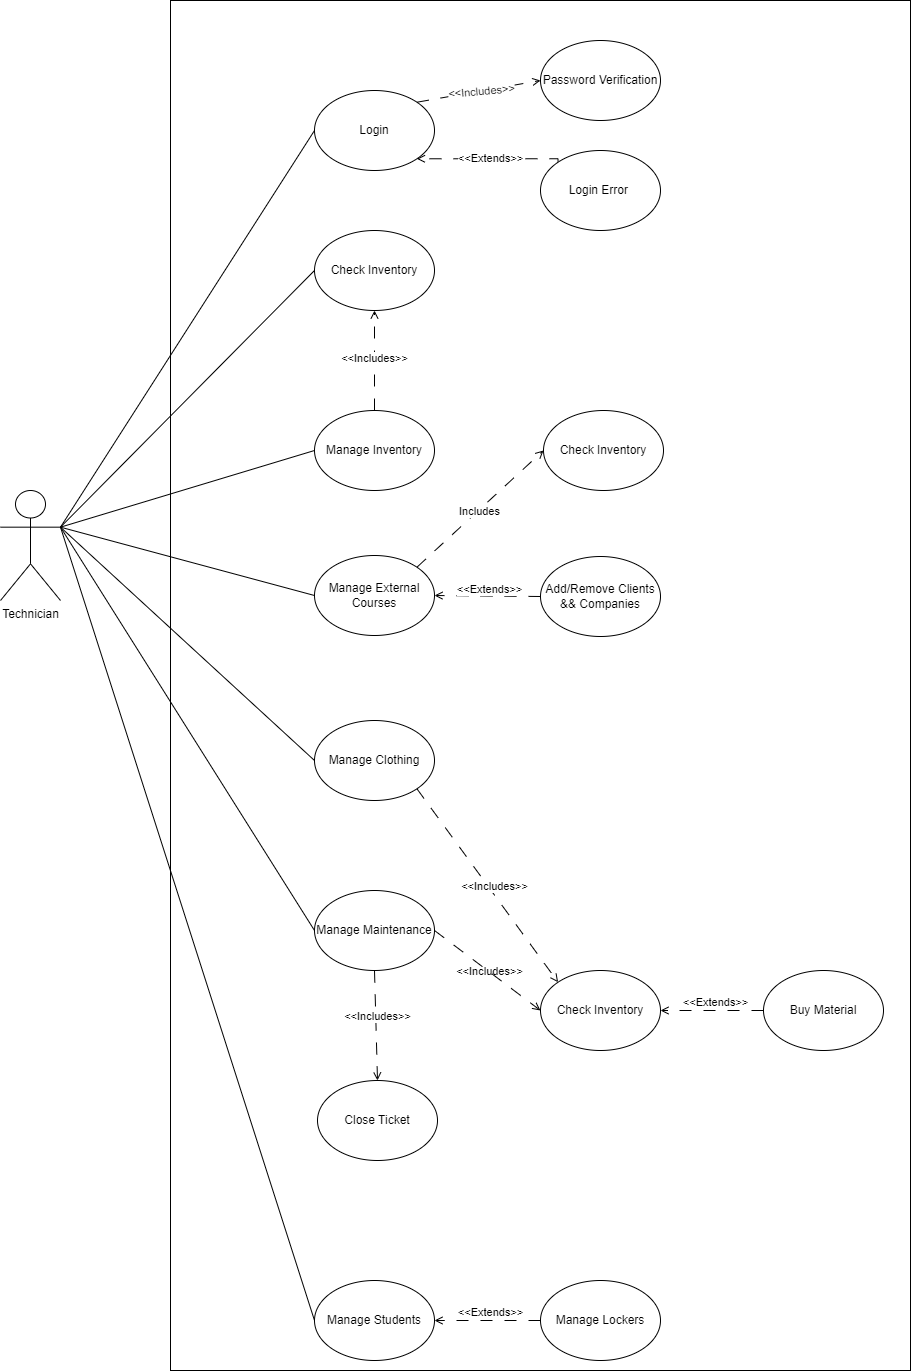

The diagram above was exported from draw.io. Its source (the exported page's mxGraphModel, read from the mxfile embedded in the PNG):
<mxGraphModel dx="2590" dy="1535" grid="1" gridSize="10" guides="1" tooltips="1" connect="1" arrows="1" fold="1" page="1" pageScale="1" pageWidth="827" pageHeight="1169" math="0" shadow="0">
  <root>
    <mxCell id="0" />
    <mxCell id="1" parent="0" />
    <mxCell id="dzTd2DaoMszpMPpYef36-1" value="" style="rounded=0;whiteSpace=wrap;html=1;" vertex="1" parent="1">
      <mxGeometry x="210" y="30" width="740" height="1370" as="geometry" />
    </mxCell>
    <mxCell id="dzTd2DaoMszpMPpYef36-2" value="Technician" style="shape=umlActor;verticalLabelPosition=bottom;verticalAlign=top;html=1;outlineConnect=0;" vertex="1" parent="1">
      <mxGeometry x="40" y="520" width="60" height="110" as="geometry" />
    </mxCell>
    <mxCell id="dzTd2DaoMszpMPpYef36-3" value="Login" style="ellipse;whiteSpace=wrap;html=1;" vertex="1" parent="1">
      <mxGeometry x="354" y="120" width="120" height="80" as="geometry" />
    </mxCell>
    <mxCell id="dzTd2DaoMszpMPpYef36-4" value="" style="endArrow=none;html=1;rounded=0;exitX=1;exitY=0.3333333333333333;exitDx=0;exitDy=0;exitPerimeter=0;entryX=0;entryY=0.5;entryDx=0;entryDy=0;" edge="1" parent="1" source="dzTd2DaoMszpMPpYef36-2" target="dzTd2DaoMszpMPpYef36-3">
      <mxGeometry width="50" height="50" relative="1" as="geometry">
        <mxPoint x="390" y="350" as="sourcePoint" />
        <mxPoint x="440" y="300" as="targetPoint" />
      </mxGeometry>
    </mxCell>
    <mxCell id="dzTd2DaoMszpMPpYef36-5" value="Password Verification" style="ellipse;whiteSpace=wrap;html=1;" vertex="1" parent="1">
      <mxGeometry x="580" y="70" width="120" height="80" as="geometry" />
    </mxCell>
    <mxCell id="dzTd2DaoMszpMPpYef36-6" value="" style="endArrow=open;html=1;rounded=0;exitX=1;exitY=0;exitDx=0;exitDy=0;entryX=0;entryY=0.5;entryDx=0;entryDy=0;dashed=1;dashPattern=12 12;endFill=0;" edge="1" parent="1" source="dzTd2DaoMszpMPpYef36-3" target="dzTd2DaoMszpMPpYef36-5">
      <mxGeometry width="50" height="50" relative="1" as="geometry">
        <mxPoint x="390" y="350" as="sourcePoint" />
        <mxPoint x="440" y="300" as="targetPoint" />
      </mxGeometry>
    </mxCell>
    <mxCell id="dzTd2DaoMszpMPpYef36-7" value="&amp;lt;&amp;lt;Includes&amp;gt;&amp;gt;" style="edgeLabel;html=1;align=center;verticalAlign=middle;resizable=0;points=[];rotation=-5;" vertex="1" connectable="0" parent="dzTd2DaoMszpMPpYef36-6">
      <mxGeometry x="-0.3548" y="1" relative="1" as="geometry">
        <mxPoint x="24" y="-4" as="offset" />
      </mxGeometry>
    </mxCell>
    <mxCell id="dzTd2DaoMszpMPpYef36-8" style="edgeStyle=orthogonalEdgeStyle;rounded=0;orthogonalLoop=1;jettySize=auto;html=1;exitX=0;exitY=0;exitDx=0;exitDy=0;entryX=1;entryY=1;entryDx=0;entryDy=0;dashed=1;dashPattern=12 12;endArrow=open;endFill=0;" edge="1" parent="1" source="dzTd2DaoMszpMPpYef36-10" target="dzTd2DaoMszpMPpYef36-3">
      <mxGeometry relative="1" as="geometry">
        <Array as="points">
          <mxPoint x="598" y="188" />
        </Array>
      </mxGeometry>
    </mxCell>
    <mxCell id="dzTd2DaoMszpMPpYef36-9" value="&amp;lt;&amp;lt;Extends&amp;gt;&amp;gt;" style="edgeLabel;html=1;align=center;verticalAlign=middle;resizable=0;points=[];" vertex="1" connectable="0" parent="dzTd2DaoMszpMPpYef36-8">
      <mxGeometry x="0.2562" y="-2" relative="1" as="geometry">
        <mxPoint x="18" as="offset" />
      </mxGeometry>
    </mxCell>
    <mxCell id="dzTd2DaoMszpMPpYef36-10" value="Login Error&amp;nbsp;" style="ellipse;whiteSpace=wrap;html=1;" vertex="1" parent="1">
      <mxGeometry x="580" y="180" width="120" height="80" as="geometry" />
    </mxCell>
    <mxCell id="dzTd2DaoMszpMPpYef36-11" value="Check Inventory" style="ellipse;whiteSpace=wrap;html=1;" vertex="1" parent="1">
      <mxGeometry x="354" y="260" width="120" height="80" as="geometry" />
    </mxCell>
    <mxCell id="dzTd2DaoMszpMPpYef36-12" value="" style="endArrow=none;html=1;rounded=0;exitX=1;exitY=0.3333333333333333;exitDx=0;exitDy=0;exitPerimeter=0;entryX=0;entryY=0.5;entryDx=0;entryDy=0;endFill=0;" edge="1" parent="1" source="dzTd2DaoMszpMPpYef36-2" target="dzTd2DaoMszpMPpYef36-11">
      <mxGeometry width="50" height="50" relative="1" as="geometry">
        <mxPoint x="390" y="350" as="sourcePoint" />
        <mxPoint x="380" y="270" as="targetPoint" />
      </mxGeometry>
    </mxCell>
    <mxCell id="dzTd2DaoMszpMPpYef36-13" value="Manage Inventory" style="ellipse;whiteSpace=wrap;html=1;" vertex="1" parent="1">
      <mxGeometry x="354" y="440" width="120" height="80" as="geometry" />
    </mxCell>
    <mxCell id="dzTd2DaoMszpMPpYef36-14" value="" style="endArrow=none;html=1;rounded=0;exitX=1;exitY=0.3333333333333333;exitDx=0;exitDy=0;exitPerimeter=0;entryX=0;entryY=0.5;entryDx=0;entryDy=0;" edge="1" parent="1" source="dzTd2DaoMszpMPpYef36-2" target="dzTd2DaoMszpMPpYef36-13">
      <mxGeometry width="50" height="50" relative="1" as="geometry">
        <mxPoint x="390" y="350" as="sourcePoint" />
        <mxPoint x="440" y="300" as="targetPoint" />
      </mxGeometry>
    </mxCell>
    <mxCell id="dzTd2DaoMszpMPpYef36-15" value="" style="endArrow=open;html=1;rounded=0;exitX=0.5;exitY=0;exitDx=0;exitDy=0;entryX=0.5;entryY=1;entryDx=0;entryDy=0;dashed=1;dashPattern=12 12;endFill=0;" edge="1" parent="1" source="dzTd2DaoMszpMPpYef36-13" target="dzTd2DaoMszpMPpYef36-11">
      <mxGeometry width="50" height="50" relative="1" as="geometry">
        <mxPoint x="390" y="350" as="sourcePoint" />
        <mxPoint x="440" y="300" as="targetPoint" />
      </mxGeometry>
    </mxCell>
    <mxCell id="dzTd2DaoMszpMPpYef36-16" value="&amp;lt;&amp;lt;Includes&amp;gt;&amp;gt;" style="edgeLabel;html=1;align=center;verticalAlign=middle;resizable=0;points=[];" vertex="1" connectable="0" parent="dzTd2DaoMszpMPpYef36-15">
      <mxGeometry x="-0.224" y="-3" relative="1" as="geometry">
        <mxPoint x="-4" y="-13" as="offset" />
      </mxGeometry>
    </mxCell>
    <mxCell id="dzTd2DaoMszpMPpYef36-17" value="Manage External Courses" style="ellipse;whiteSpace=wrap;html=1;" vertex="1" parent="1">
      <mxGeometry x="354" y="585" width="120" height="80" as="geometry" />
    </mxCell>
    <mxCell id="dzTd2DaoMszpMPpYef36-18" value="" style="endArrow=none;html=1;rounded=0;entryX=0;entryY=0.5;entryDx=0;entryDy=0;exitX=1;exitY=0.3333333333333333;exitDx=0;exitDy=0;exitPerimeter=0;" edge="1" parent="1" source="dzTd2DaoMszpMPpYef36-2" target="dzTd2DaoMszpMPpYef36-17">
      <mxGeometry width="50" height="50" relative="1" as="geometry">
        <mxPoint x="130" y="500" as="sourcePoint" />
        <mxPoint x="440" y="380" as="targetPoint" />
      </mxGeometry>
    </mxCell>
    <mxCell id="dzTd2DaoMszpMPpYef36-19" value="Add/Remove Clients &amp;amp;&amp;amp; Companies" style="ellipse;whiteSpace=wrap;html=1;" vertex="1" parent="1">
      <mxGeometry x="580" y="586" width="120" height="80" as="geometry" />
    </mxCell>
    <mxCell id="dzTd2DaoMszpMPpYef36-20" value="Manage Clothing" style="ellipse;whiteSpace=wrap;html=1;" vertex="1" parent="1">
      <mxGeometry x="354" y="750" width="120" height="80" as="geometry" />
    </mxCell>
    <mxCell id="dzTd2DaoMszpMPpYef36-21" value="Manage Maintenance" style="ellipse;whiteSpace=wrap;html=1;" vertex="1" parent="1">
      <mxGeometry x="354" y="920" width="120" height="80" as="geometry" />
    </mxCell>
    <mxCell id="dzTd2DaoMszpMPpYef36-22" value="" style="endArrow=none;html=1;rounded=0;exitX=1;exitY=0.3333333333333333;exitDx=0;exitDy=0;exitPerimeter=0;entryX=0;entryY=0.5;entryDx=0;entryDy=0;" edge="1" parent="1" source="dzTd2DaoMszpMPpYef36-2" target="dzTd2DaoMszpMPpYef36-20">
      <mxGeometry width="50" height="50" relative="1" as="geometry">
        <mxPoint x="280" y="980" as="sourcePoint" />
        <mxPoint x="330" y="930" as="targetPoint" />
      </mxGeometry>
    </mxCell>
    <mxCell id="dzTd2DaoMszpMPpYef36-23" value="" style="endArrow=none;html=1;rounded=0;exitX=1;exitY=0.3333333333333333;exitDx=0;exitDy=0;exitPerimeter=0;entryX=0;entryY=0.5;entryDx=0;entryDy=0;" edge="1" parent="1" source="dzTd2DaoMszpMPpYef36-2" target="dzTd2DaoMszpMPpYef36-21">
      <mxGeometry width="50" height="50" relative="1" as="geometry">
        <mxPoint x="280" y="930" as="sourcePoint" />
        <mxPoint x="330" y="880" as="targetPoint" />
      </mxGeometry>
    </mxCell>
    <mxCell id="dzTd2DaoMszpMPpYef36-24" value="Check Inventory" style="ellipse;whiteSpace=wrap;html=1;" vertex="1" parent="1">
      <mxGeometry x="580" y="1000" width="120" height="80" as="geometry" />
    </mxCell>
    <mxCell id="dzTd2DaoMszpMPpYef36-25" value="" style="endArrow=open;html=1;rounded=0;entryX=0;entryY=0;entryDx=0;entryDy=0;exitX=1;exitY=1;exitDx=0;exitDy=0;dashed=1;dashPattern=12 12;endFill=0;" edge="1" parent="1" source="dzTd2DaoMszpMPpYef36-20" target="dzTd2DaoMszpMPpYef36-24">
      <mxGeometry width="50" height="50" relative="1" as="geometry">
        <mxPoint x="420" y="960" as="sourcePoint" />
        <mxPoint x="470" y="910" as="targetPoint" />
      </mxGeometry>
    </mxCell>
    <mxCell id="dzTd2DaoMszpMPpYef36-26" value="&amp;lt;&amp;lt;Includes&amp;gt;&amp;gt;" style="edgeLabel;html=1;align=center;verticalAlign=middle;resizable=0;points=[];" vertex="1" connectable="0" parent="dzTd2DaoMszpMPpYef36-25">
      <mxGeometry x="-0.1328" y="-1" relative="1" as="geometry">
        <mxPoint x="15" y="11" as="offset" />
      </mxGeometry>
    </mxCell>
    <mxCell id="dzTd2DaoMszpMPpYef36-27" value="&amp;lt;&amp;lt;Includes&amp;gt;&amp;gt;" style="edgeLabel;html=1;align=center;verticalAlign=middle;resizable=0;points=[];" vertex="1" connectable="0" parent="1">
      <mxGeometry x="527.0025272333867" y="998.0010371529432" as="geometry">
        <mxPoint x="1" y="2" as="offset" />
      </mxGeometry>
    </mxCell>
    <mxCell id="dzTd2DaoMszpMPpYef36-28" value="Buy Material" style="ellipse;whiteSpace=wrap;html=1;" vertex="1" parent="1">
      <mxGeometry x="803" y="1000" width="120" height="80" as="geometry" />
    </mxCell>
    <mxCell id="dzTd2DaoMszpMPpYef36-29" value="" style="endArrow=open;html=1;rounded=0;exitX=0;exitY=0.5;exitDx=0;exitDy=0;entryX=1;entryY=0.5;entryDx=0;entryDy=0;dashed=1;dashPattern=12 12;endFill=0;" edge="1" parent="1" source="dzTd2DaoMszpMPpYef36-28" target="dzTd2DaoMszpMPpYef36-24">
      <mxGeometry width="50" height="50" relative="1" as="geometry">
        <mxPoint x="660" y="1000" as="sourcePoint" />
        <mxPoint x="710" y="950" as="targetPoint" />
      </mxGeometry>
    </mxCell>
    <mxCell id="dzTd2DaoMszpMPpYef36-30" value="&amp;lt;&amp;lt;Extends&amp;gt;&amp;gt;" style="edgeLabel;html=1;align=center;verticalAlign=middle;resizable=0;points=[];" vertex="1" connectable="0" parent="dzTd2DaoMszpMPpYef36-29">
      <mxGeometry x="0.1718" relative="1" as="geometry">
        <mxPoint x="11" y="-9" as="offset" />
      </mxGeometry>
    </mxCell>
    <mxCell id="dzTd2DaoMszpMPpYef36-31" value="" style="endArrow=open;html=1;rounded=0;entryX=1;entryY=0.5;entryDx=0;entryDy=0;exitX=0;exitY=0.5;exitDx=0;exitDy=0;dashed=1;dashPattern=12 12;endFill=0;" edge="1" parent="1" source="dzTd2DaoMszpMPpYef36-19" target="dzTd2DaoMszpMPpYef36-17">
      <mxGeometry width="50" height="50" relative="1" as="geometry">
        <mxPoint x="600" y="730" as="sourcePoint" />
        <mxPoint x="650" y="680" as="targetPoint" />
      </mxGeometry>
    </mxCell>
    <mxCell id="dzTd2DaoMszpMPpYef36-32" value="&amp;lt;&amp;lt;Extends&amp;gt;&amp;gt;" style="edgeLabel;html=1;align=center;verticalAlign=middle;resizable=0;points=[];" vertex="1" connectable="0" parent="dzTd2DaoMszpMPpYef36-31">
      <mxGeometry x="0.3071" y="-2" relative="1" as="geometry">
        <mxPoint x="18" y="-6" as="offset" />
      </mxGeometry>
    </mxCell>
    <mxCell id="dzTd2DaoMszpMPpYef36-33" value="Manage Students" style="ellipse;whiteSpace=wrap;html=1;" vertex="1" parent="1">
      <mxGeometry x="354" y="1310" width="120" height="80" as="geometry" />
    </mxCell>
    <mxCell id="dzTd2DaoMszpMPpYef36-34" value="" style="endArrow=none;html=1;rounded=0;exitX=1;exitY=0.3333333333333333;exitDx=0;exitDy=0;exitPerimeter=0;entryX=0;entryY=0.5;entryDx=0;entryDy=0;" edge="1" parent="1" source="dzTd2DaoMszpMPpYef36-2" target="dzTd2DaoMszpMPpYef36-33">
      <mxGeometry width="50" height="50" relative="1" as="geometry">
        <mxPoint x="530" y="740" as="sourcePoint" />
        <mxPoint x="580" y="690" as="targetPoint" />
      </mxGeometry>
    </mxCell>
    <mxCell id="dzTd2DaoMszpMPpYef36-35" value="Manage Lockers" style="ellipse;whiteSpace=wrap;html=1;" vertex="1" parent="1">
      <mxGeometry x="580" y="1310" width="120" height="80" as="geometry" />
    </mxCell>
    <mxCell id="dzTd2DaoMszpMPpYef36-36" value="" style="endArrow=open;html=1;rounded=0;exitX=0;exitY=0.5;exitDx=0;exitDy=0;entryX=1;entryY=0.5;entryDx=0;entryDy=0;dashed=1;dashPattern=12 12;endFill=0;" edge="1" parent="1" source="dzTd2DaoMszpMPpYef36-35" target="dzTd2DaoMszpMPpYef36-33">
      <mxGeometry width="50" height="50" relative="1" as="geometry">
        <mxPoint x="530" y="1201" as="sourcePoint" />
        <mxPoint x="580" y="1151" as="targetPoint" />
      </mxGeometry>
    </mxCell>
    <mxCell id="dzTd2DaoMszpMPpYef36-37" value="&amp;lt;&amp;lt;Extends&amp;gt;&amp;gt;" style="edgeLabel;html=1;align=center;verticalAlign=middle;resizable=0;points=[];" vertex="1" connectable="0" parent="dzTd2DaoMszpMPpYef36-36">
      <mxGeometry x="0.2383" relative="1" as="geometry">
        <mxPoint x="14" y="-9" as="offset" />
      </mxGeometry>
    </mxCell>
    <mxCell id="dzTd2DaoMszpMPpYef36-38" value="Check Inventory" style="ellipse;whiteSpace=wrap;html=1;" vertex="1" parent="1">
      <mxGeometry x="583" y="440" width="120" height="80" as="geometry" />
    </mxCell>
    <mxCell id="dzTd2DaoMszpMPpYef36-39" value="" style="endArrow=open;html=1;rounded=0;exitX=1;exitY=0;exitDx=0;exitDy=0;entryX=0;entryY=0.5;entryDx=0;entryDy=0;dashed=1;dashPattern=12 12;endFill=0;" edge="1" parent="1" source="dzTd2DaoMszpMPpYef36-17" target="dzTd2DaoMszpMPpYef36-38">
      <mxGeometry width="50" height="50" relative="1" as="geometry">
        <mxPoint x="560" y="540" as="sourcePoint" />
        <mxPoint x="610" y="490" as="targetPoint" />
      </mxGeometry>
    </mxCell>
    <mxCell id="dzTd2DaoMszpMPpYef36-40" value="Includes" style="edgeLabel;html=1;align=center;verticalAlign=middle;resizable=0;points=[];" vertex="1" connectable="0" parent="dzTd2DaoMszpMPpYef36-39">
      <mxGeometry x="-0.1487" y="2" relative="1" as="geometry">
        <mxPoint x="9" y="-6" as="offset" />
      </mxGeometry>
    </mxCell>
    <mxCell id="dzTd2DaoMszpMPpYef36-41" value="" style="endArrow=open;html=1;rounded=0;exitX=1;exitY=0.5;exitDx=0;exitDy=0;entryX=0;entryY=0.5;entryDx=0;entryDy=0;endFill=0;dashed=1;dashPattern=12 12;" edge="1" parent="1" source="dzTd2DaoMszpMPpYef36-21" target="dzTd2DaoMszpMPpYef36-24">
      <mxGeometry width="50" height="50" relative="1" as="geometry">
        <mxPoint x="510" y="1100" as="sourcePoint" />
        <mxPoint x="560" y="1050" as="targetPoint" />
      </mxGeometry>
    </mxCell>
    <mxCell id="dzTd2DaoMszpMPpYef36-42" value="Close Ticket" style="ellipse;whiteSpace=wrap;html=1;" vertex="1" parent="1">
      <mxGeometry x="357" y="1110" width="120" height="80" as="geometry" />
    </mxCell>
    <mxCell id="dzTd2DaoMszpMPpYef36-43" value="" style="endArrow=open;html=1;rounded=0;exitX=0.5;exitY=1;exitDx=0;exitDy=0;entryX=0.5;entryY=0;entryDx=0;entryDy=0;endFill=0;dashed=1;dashPattern=12 12;" edge="1" parent="1" source="dzTd2DaoMszpMPpYef36-21" target="dzTd2DaoMszpMPpYef36-42">
      <mxGeometry width="50" height="50" relative="1" as="geometry">
        <mxPoint x="560" y="1200" as="sourcePoint" />
        <mxPoint x="610" y="1150" as="targetPoint" />
      </mxGeometry>
    </mxCell>
    <mxCell id="dzTd2DaoMszpMPpYef36-44" value="&amp;lt;&amp;lt;Includes&amp;gt;&amp;gt;" style="edgeLabel;html=1;align=center;verticalAlign=middle;resizable=0;points=[];" vertex="1" connectable="0" parent="1">
      <mxGeometry x="415.0025272333867" y="1043.0010371529434" as="geometry">
        <mxPoint x="1" y="2" as="offset" />
      </mxGeometry>
    </mxCell>
  </root>
</mxGraphModel>